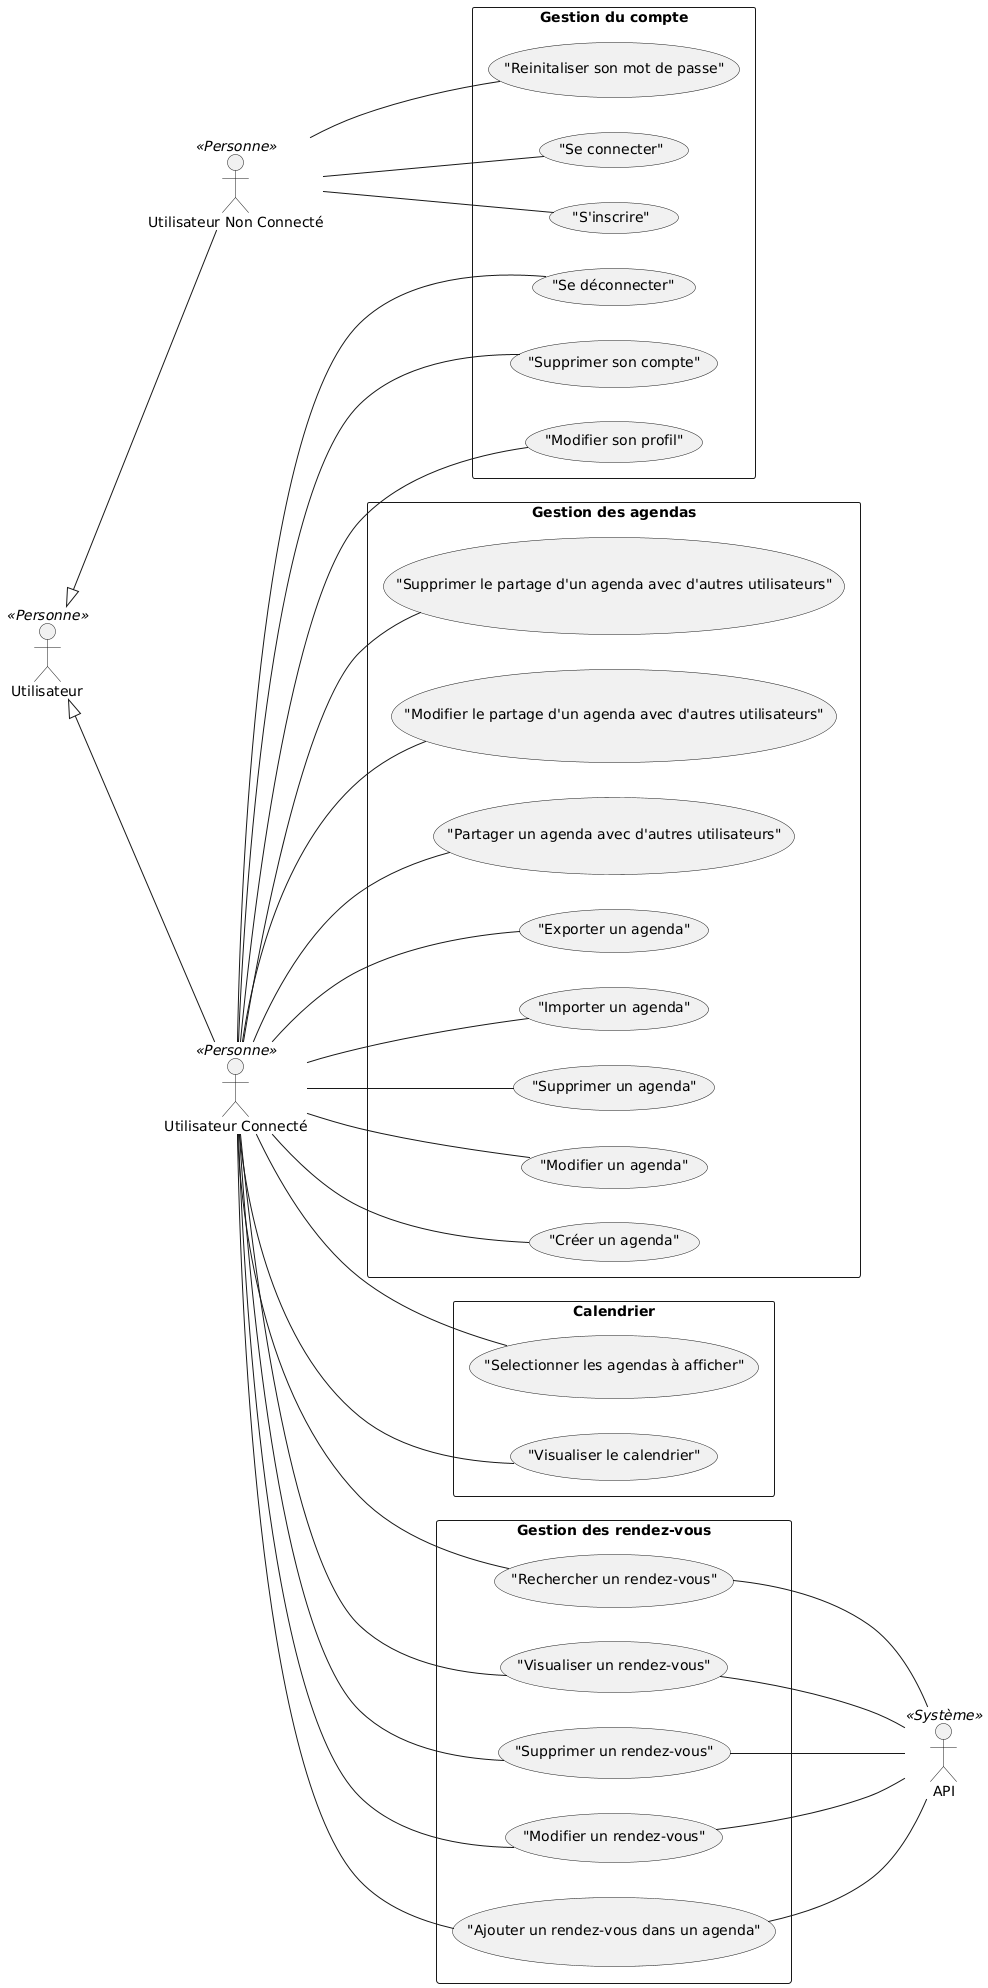

The diagram above was rendered by PlantUML. Its source (embedded in the PNG):
@startuml
"Utilisateur" as u << Personne >>
"Utilisateur Connecté" as uc << Personne >>
"Utilisateur Non Connecté" as unc << Personne >>
"API" as api << Système >>

rectangle "Gestion du compte" {
    ("S'inscrire") as ins
    ("Se connecter") as con
    ("Se déconnecter") as dec
    ("Modifier son profil") as modP
    ("Supprimer son compte") as suppC
    ("Reinitaliser son mot de passe") as reinitMDP
}

rectangle "Gestion des agendas" {
    ("Créer un agenda") as creA
    ("Modifier un agenda") as modA
    ("Supprimer un agenda") as suppA
    ("Importer un agenda") as impA
    ("Exporter un agenda") as expA
    ("Partager un agenda avec d'autres utilisateurs") as parA
    ("Modifier le partage d'un agenda avec d'autres utilisateurs") as annParA
    ("Supprimer le partage d'un agenda avec d'autres utilisateurs") as suppParA
}

rectangle "Calendrier" {
    ("Visualiser le calendrier") as visC
    ("Selectionner les agendas à afficher") as selA
}

rectangle "Gestion des rendez-vous" {
    ("Ajouter un rendez-vous dans un agenda") as addR
    ("Modifier un rendez-vous") as modR
    ("Supprimer un rendez-vous") as suppR
    ("Visualiser un rendez-vous") as visR
    ("Rechercher un rendez-vous") as recR
}

' Relations entre les acteurs
u <|-- uc
u <|-- unc

' Relations des cas d'utilisation
unc -- ins
unc -- con
unc -- reinitMDP

uc -- dec
uc -- modP

uc -- suppC

uc -- creA
uc -- modA
uc -- suppA
uc -- impA
uc -- expA

uc -- parA
uc -- annParA
uc -- suppParA

uc -- visC
uc -- selA

uc -- addR
addR -- api
uc -- modR
modR -- api
uc -- suppR
suppR -- api
uc -- visR
visR -- api
uc -- recR
recR -- api



left to right direction
@enduml